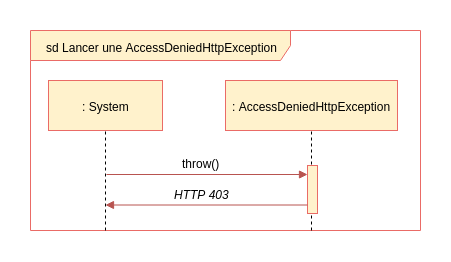

The diagram above was exported from draw.io. Its source (the exported page's mxGraphModel, read from the mxfile embedded in the PNG):
<mxGraphModel dx="1607" dy="775" grid="1" gridSize="10" guides="1" tooltips="1" connect="1" arrows="1" fold="1" page="1" pageScale="1" pageWidth="827" pageHeight="1169" background="#ffffff" math="0" shadow="0">
  <root>
    <mxCell id="0" />
    <mxCell id="1" parent="0" />
    <mxCell id="Y9-AsJDp5L7jY17F55HG-473" value="sd Lancer une AccessDeniedHttpException" style="shape=umlFrame;whiteSpace=wrap;html=1;fillColor=#fff2cc;strokeColor=#EA6B66;width=260;height=30;" parent="1" vertex="1">
      <mxGeometry x="230" y="140" width="390" height="200" as="geometry" />
    </mxCell>
    <mxCell id="45" value="" style="endArrow=none;dashed=1;html=1;entryX=0.5;entryY=1;exitX=0.197;exitY=1.001;exitPerimeter=0;" parent="1" edge="1">
      <mxGeometry width="50" height="50" relative="1" as="geometry">
        <mxPoint x="511" y="340" as="sourcePoint" />
        <mxPoint x="511" y="236.33333333333348" as="targetPoint" />
      </mxGeometry>
    </mxCell>
    <mxCell id="28" value="" style="endArrow=none;dashed=1;html=1;entryX=0.5;entryY=1;" parent="1" edge="1">
      <mxGeometry width="50" height="50" relative="1" as="geometry">
        <mxPoint x="305" y="340" as="sourcePoint" />
        <mxPoint x="305" y="232" as="targetPoint" />
      </mxGeometry>
    </mxCell>
    <mxCell id="44" value=":&amp;nbsp;&lt;span&gt;AccessDeniedHttpException&lt;/span&gt;" style="html=1;fillColor=#fff2cc;strokeColor=#EA6B66;" parent="1" vertex="1">
      <mxGeometry x="425" y="190" width="172" height="50" as="geometry" />
    </mxCell>
    <mxCell id="51" value="" style="html=1;points=[];perimeter=orthogonalPerimeter;fillColor=#fff2cc;strokeColor=#EA6B66;" parent="1" vertex="1">
      <mxGeometry x="507" y="275" width="10" height="48" as="geometry" />
    </mxCell>
    <mxCell id="27" value=": System" style="html=1;fillColor=#fff2cc;strokeColor=#EA6B66;" parent="1" vertex="1">
      <mxGeometry x="248" y="190" width="114" height="50" as="geometry" />
    </mxCell>
    <mxCell id="eHS5walbKPSXHT1FQvYY-401" value="HTTP 403" style="text;html=1;resizable=0;points=[];autosize=1;align=left;verticalAlign=top;spacingTop=-4;fontStyle=2" parent="1" vertex="1">
      <mxGeometry x="372" y="295" width="70" height="10" as="geometry" />
    </mxCell>
    <mxCell id="eHS5walbKPSXHT1FQvYY-402" value="" style="endArrow=block;html=1;endFill=1;fillColor=#f8cecc;strokeColor=#b85450;exitX=1;exitY=0.82;exitPerimeter=0;" parent="1" edge="1">
      <mxGeometry width="50" height="50" relative="1" as="geometry">
        <mxPoint x="507" y="314.5" as="sourcePoint" />
        <mxPoint x="305" y="314.5" as="targetPoint" />
      </mxGeometry>
    </mxCell>
    <mxCell id="eHS5walbKPSXHT1FQvYY-405" value="" style="endArrow=block;html=1;endFill=1;fillColor=#f8cecc;strokeColor=#b85450;" parent="1" edge="1">
      <mxGeometry width="50" height="50" relative="1" as="geometry">
        <mxPoint x="306" y="284" as="sourcePoint" />
        <mxPoint x="507" y="284" as="targetPoint" />
      </mxGeometry>
    </mxCell>
    <mxCell id="eHS5walbKPSXHT1FQvYY-406" value="throw()" style="text;html=1;resizable=0;points=[];autosize=1;align=left;verticalAlign=top;spacingTop=-4;" parent="1" vertex="1">
      <mxGeometry x="379.87027994791663" y="264" width="50" height="10" as="geometry" />
    </mxCell>
  </root>
</mxGraphModel>